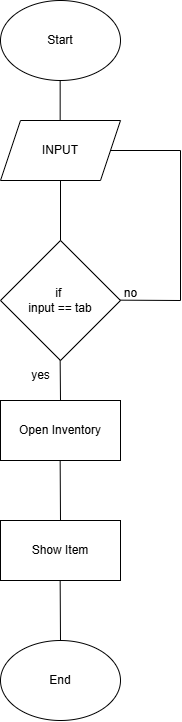

The diagram above was exported from draw.io. Its source (the exported page's mxGraphModel, read from the mxfile embedded in the PNG):
<mxGraphModel dx="3000" dy="928" grid="1" gridSize="10" guides="1" tooltips="1" connect="1" arrows="1" fold="1" page="1" pageScale="1" pageWidth="850" pageHeight="1100" math="0" shadow="0">
  <root>
    <mxCell id="0" />
    <mxCell id="1" parent="0" />
    <mxCell id="2" value="Start" style="ellipse;whiteSpace=wrap;html=1;" vertex="1" parent="1">
      <mxGeometry x="-550" y="40" width="120" height="80" as="geometry" />
    </mxCell>
    <mxCell id="3" value="INPUT" style="shape=parallelogram;perimeter=parallelogramPerimeter;whiteSpace=wrap;html=1;fixedSize=1;" vertex="1" parent="1">
      <mxGeometry x="-550" y="160" width="120" height="60" as="geometry" />
    </mxCell>
    <mxCell id="4" value="if&amp;nbsp;&lt;div&gt;input == tab&lt;/div&gt;" style="rhombus;whiteSpace=wrap;html=1;" vertex="1" parent="1">
      <mxGeometry x="-550" y="280" width="120" height="120" as="geometry" />
    </mxCell>
    <mxCell id="5" value="Open Inventory" style="rounded=0;whiteSpace=wrap;html=1;" vertex="1" parent="1">
      <mxGeometry x="-550" y="440" width="120" height="60" as="geometry" />
    </mxCell>
    <mxCell id="6" value="Show Item" style="rounded=0;whiteSpace=wrap;html=1;" vertex="1" parent="1">
      <mxGeometry x="-550" y="560" width="120" height="60" as="geometry" />
    </mxCell>
    <mxCell id="7" value="End" style="ellipse;whiteSpace=wrap;html=1;" vertex="1" parent="1">
      <mxGeometry x="-550" y="680" width="120" height="80" as="geometry" />
    </mxCell>
    <mxCell id="8" value="" style="endArrow=none;html=1;rounded=0;entryX=0.5;entryY=1;entryDx=0;entryDy=0;exitX=0.5;exitY=0;exitDx=0;exitDy=0;" edge="1" parent="1">
      <mxGeometry width="50" height="50" relative="1" as="geometry">
        <mxPoint x="-490.34" y="160" as="sourcePoint" />
        <mxPoint x="-490.34" y="120" as="targetPoint" />
      </mxGeometry>
    </mxCell>
    <mxCell id="9" value="" style="endArrow=none;html=1;rounded=0;entryX=0.5;entryY=0;entryDx=0;entryDy=0;exitX=0.5;exitY=1;exitDx=0;exitDy=0;" edge="1" source="3" target="4" parent="1">
      <mxGeometry width="50" height="50" relative="1" as="geometry">
        <mxPoint x="-480.34" y="170" as="sourcePoint" />
        <mxPoint x="-480.34" y="130" as="targetPoint" />
      </mxGeometry>
    </mxCell>
    <mxCell id="10" value="" style="endArrow=none;html=1;rounded=0;exitX=0.5;exitY=1;exitDx=0;exitDy=0;" edge="1" parent="1">
      <mxGeometry width="50" height="50" relative="1" as="geometry">
        <mxPoint x="-490.34" y="400" as="sourcePoint" />
        <mxPoint x="-490" y="440" as="targetPoint" />
      </mxGeometry>
    </mxCell>
    <mxCell id="11" value="" style="endArrow=none;html=1;rounded=0;exitX=0.5;exitY=1;exitDx=0;exitDy=0;entryX=0.5;entryY=0;entryDx=0;entryDy=0;" edge="1" target="6" parent="1">
      <mxGeometry width="50" height="50" relative="1" as="geometry">
        <mxPoint x="-490.34" y="500" as="sourcePoint" />
        <mxPoint x="-490" y="540" as="targetPoint" />
      </mxGeometry>
    </mxCell>
    <mxCell id="12" value="" style="endArrow=none;html=1;rounded=0;exitX=0.5;exitY=1;exitDx=0;exitDy=0;entryX=0.5;entryY=0;entryDx=0;entryDy=0;" edge="1" parent="1">
      <mxGeometry width="50" height="50" relative="1" as="geometry">
        <mxPoint x="-490.34" y="620" as="sourcePoint" />
        <mxPoint x="-490" y="680" as="targetPoint" />
      </mxGeometry>
    </mxCell>
    <mxCell id="13" value="" style="endArrow=none;html=1;rounded=0;entryX=1;entryY=0.5;entryDx=0;entryDy=0;exitX=1;exitY=0.5;exitDx=0;exitDy=0;" edge="1" parent="1">
      <mxGeometry width="50" height="50" relative="1" as="geometry">
        <mxPoint x="-440" y="190" as="sourcePoint" />
        <mxPoint x="-430" y="339.66" as="targetPoint" />
        <Array as="points">
          <mxPoint x="-370" y="190" />
          <mxPoint x="-370" y="340" />
        </Array>
      </mxGeometry>
    </mxCell>
    <mxCell id="14" value="yes" style="text;html=1;align=center;verticalAlign=middle;resizable=0;points=[];autosize=1;strokeColor=none;fillColor=none;" vertex="1" parent="1">
      <mxGeometry x="-530" y="400" width="40" height="30" as="geometry" />
    </mxCell>
    <mxCell id="15" value="no" style="text;html=1;align=center;verticalAlign=middle;resizable=0;points=[];autosize=1;strokeColor=none;fillColor=none;" vertex="1" parent="1">
      <mxGeometry x="-440" y="318" width="40" height="30" as="geometry" />
    </mxCell>
  </root>
</mxGraphModel>